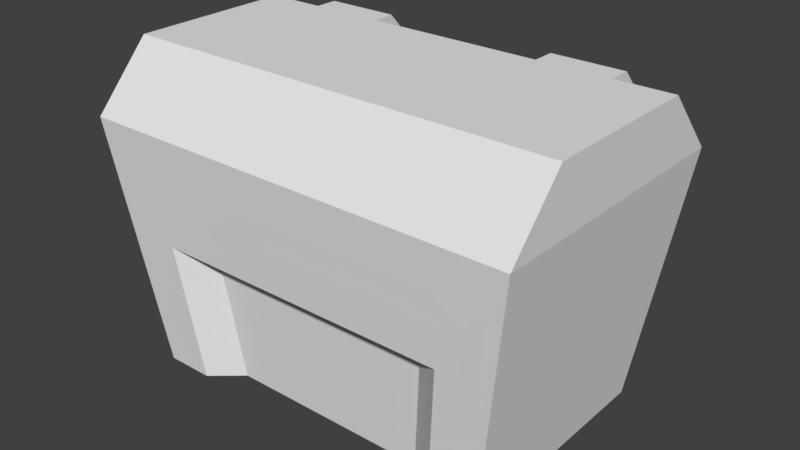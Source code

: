 # Source: Container.blend  (saved by Blender 2.79.0; exported with 4.5.12 LTS)
import bpy
from mathutils import Matrix  # noqa: F401  (used for matrix-valued properties, if any)

bpy.ops.wm.read_factory_settings(use_empty=True)
scene = bpy.context.scene
scene.name = 'Scene'

# ---- collections
col_collection_1 = bpy.data.collections.new('Collection 1'); scene.collection.children.link(col_collection_1)

# ---- world
world_world = bpy.data.worlds.new('World'); scene.world = world_world
world_world.color = (0.05088, 0.05088, 0.05088)
world_world.use_sun_shadow = False
world_world.sun_shadow_jitter_overblur = 0.0
world_world.cycles.sampling_method = 'MANUAL'

# ---- meshes
me_cube_001 = bpy.data.meshes.new('Cube.001')
me_cube_001.from_pydata([(0.5, -0.3156, 0.5545), (0.5, 0.3156, 0.5545), (0.5, 0.1871, 0.6953), (0.5, -0.1871, 0.6953), (0.0, 0.3156, 0.5545), (0.0, -0.3156, 0.5545), (0.0, 0.1871, 0.6953), (0.0, -0.1871, 0.6953), (0.2018, 0.3156, 0.5545), (0.3685, 0.3156, 0.5545), (0.2018, 0.1871, 0.6953), (0.3685, 0.1871, 0.6953), (0.3685, -0.3156, 0.5545), (0.2018, -0.3156, 0.5545), (0.3685, -0.1871, 0.6953), (0.2018, -0.1871, 0.6953), (0.2018, 0.3681, 0.5545), (0.3685, 0.3681, 0.5545), (0.2018, 0.2395, 0.6953), (0.3685, 0.2395, 0.6953)], [], [(0, 1, 2, 3), (12, 0, 3, 14), (10, 6, 7, 15), (8, 4, 6, 10), (1, 9, 11, 2), (2, 11, 14, 3), (11, 10, 15, 14), (5, 13, 15, 7), (13, 12, 14, 15), (8, 10, 18, 16), (17, 16, 18, 19), (10, 11, 19, 18), (11, 9, 17, 19)])
me_cube_001.use_remesh_preserve_volume = False
me_cube_001.use_remesh_preserve_attributes = False
me_cube_001.use_mirror_vertex_groups = False
me_cube_001.update()
me_cube = bpy.data.meshes.new('Cube')
me_cube.from_pydata([(0.4168, -0.2631, -0.01725), (0.5, -0.3156, 0.5545), (0.4168, 0.2631, -0.01725), (0.5, 0.3156, 0.5545), (0.3412, 0.3447, 0.3004), (0.1869, 0.3447, 0.3004), (0.0, 0.2631, -0.01725), (0.0, 0.3156, 0.5545), (0.0, -0.21, -0.01237), (0.0, -0.3156, 0.5545), (0.3412, 0.2923, 0.3004), (0.1869, 0.2923, 0.3004), (0.2018, 0.3156, 0.5545), (0.3685, 0.3156, 0.5545), (0.095, -0.21, -0.01237), (0.3072, -0.2631, -0.01725), (0.1869, -0.2923, 0.3004), (0.3412, -0.2923, 0.3004), (0.3072, 0.2631, -0.01725), (0.1682, 0.2631, -0.01725), (0.3685, -0.3156, 0.5545), (0.2018, -0.3156, 0.5545), (0.0, 0.2923, 0.3004), (0.0, -0.2923, 0.3004), (0.2018, 0.3681, 0.5545), (0.3685, 0.3681, 0.5545), (0.463, -0.2923, 0.3004), (0.463, 0.2923, 0.3004), (0.3072, 0.3156, -0.01725), (0.1682, 0.3156, -0.01725), (0.1136, -0.2392, 0.3053), (0.0, -0.2392, 0.3053), (0.268, -0.2392, 0.3053), (0.2339, -0.21, -0.01237)], [], [(10, 13, 3, 27), (27, 3, 1, 26), (18, 2, 0, 15), (15, 17, 32, 33), (33, 18, 15), (33, 32, 30, 14), (14, 30, 31, 8), (16, 21, 9, 23), (26, 1, 20, 17), (17, 20, 21, 16), (18, 10, 27, 2), (11, 12, 24, 5), (2, 27, 26, 0), (0, 26, 17, 15), (6, 19, 14, 8), (33, 14, 19, 18), (22, 7, 12, 11), (19, 11, 5, 29), (6, 22, 11, 19), (5, 24, 25, 4), (18, 19, 29, 28), (29, 5, 4, 28), (13, 10, 4, 25), (10, 18, 28, 4), (17, 16, 30, 32), (16, 23, 31, 30)])
me_cube.use_remesh_preserve_volume = False
me_cube.use_remesh_preserve_attributes = False
me_cube.use_mirror_vertex_groups = False
me_cube.update()

# ---- objects
ob_cube_001 = bpy.data.objects.new('Cube.001', me_cube_001)
ob_cube = bpy.data.objects.new('Cube', me_cube)

# ---- transforms, parenting, visibility, modifiers, constraints
ob_cube_001.location = (0.0, 0.0, 0.0)
ob_cube_001.lineart.crease_threshold = 0.0
_m = ob_cube_001.modifiers.new('Mirror', 'MIRROR')
ob_cube.location = (0.0, 0.0, 0.0)
ob_cube.lineart.crease_threshold = 0.0
_m = ob_cube.modifiers.new('Mirror', 'MIRROR')
_m.use_clip = True

# ---- collection membership
col_collection_1.objects.link(ob_cube_001)
col_collection_1.objects.link(ob_cube)

# ---- scene / render settings (as saved in the file)
scene.frame_start = 1; scene.frame_end = 250; scene.frame_set(1)
scene.render.engine = 'BLENDER_EEVEE_NEXT'
scene.render.resolution_percentage = 50
scene.render.dither_intensity = 0.0
scene.cycles.use_denoising = False
scene.cycles.samples = 128
scene.cycles.sampling_pattern = 'TABULATED_SOBOL'
scene.cycles.use_adaptive_sampling = False
scene.cycles.use_light_tree = False
scene.cycles.blur_glossy = 0.0
scene.cycles.sample_clamp_indirect = 0.0
scene.view_settings.view_transform = 'Standard'
bpy.context.view_layer.update()

# ---- added for rendering (the .blend has no active camera and no usable light): camera, sun
cam_auto = bpy.data.cameras.new('AutoCamera')
cam_auto.lens = 50.0
cam_auto.sensor_width = 36.0
cam_auto.clip_end = 1000.0
ob_auto_camera = bpy.data.objects.new('AutoCamera', cam_auto)
scene.collection.objects.link(ob_auto_camera)
ob_auto_camera.location = (1.30031, -1.53415, 1.37925)
ob_auto_camera.rotation_euler = (1.09748, -7.21219e-08, 0.694738)
scene.camera = ob_auto_camera
light_auto_sun = bpy.data.lights.new('AutoSun', 'SUN')
light_auto_sun.energy = 3.0
light_auto_sun.angle = 0.0523599
ob_auto_sun = bpy.data.objects.new('AutoSun', light_auto_sun)
scene.collection.objects.link(ob_auto_sun)
ob_auto_sun.rotation_euler = (0.872665, 0.174533, 0.523599)
bpy.context.view_layer.update()
